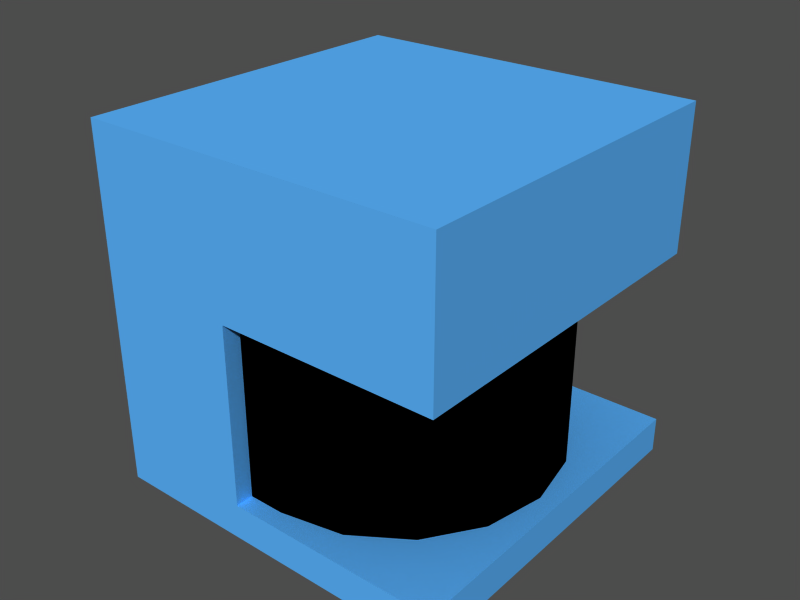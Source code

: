 # Source: sick.blend  (saved by Blender 2.65.0; exported with 4.5.12 LTS)
import bpy
from mathutils import Matrix  # noqa: F401  (used for matrix-valued properties, if any)

bpy.ops.wm.read_factory_settings(use_empty=True)
scene = bpy.context.scene
scene.name = 'Scene'

# ---- collections
col_collection_1 = bpy.data.collections.new('Collection 1'); scene.collection.children.link(col_collection_1)

# ---- materials (node trees are filled in below, after node groups)
mat_blue = bpy.data.materials.new('Blue')
mat_blue.alpha_threshold = 0.0
mat_blue.use_transparent_shadow = False
mat_blue.diffuse_color = (0.3348, 0.6721, 0.956, 1.0)
mat_blue.roughness = 0.5
mat_blue.line_color = (0.0, 0.0, 0.0, 1.0)
mat_black = bpy.data.materials.new('Black')
mat_black.alpha_threshold = 0.0
mat_black.use_transparent_shadow = False
mat_black.diffuse_color = (0.0, 0.0, 0.0, 1.0)
mat_black.roughness = 0.5
mat_black.line_color = (0.0, 0.0, 0.0, 1.0)
mat_raymat = bpy.data.materials.new('RayMat')
mat_raymat.alpha_threshold = 0.0
mat_raymat.use_transparent_shadow = False
mat_raymat.diffuse_color = (0.9099, 0.05395, 0.2974, 1.0)
mat_raymat.roughness = 0.5
mat_raymat.line_color = (0.0, 0.0, 0.0, 0.3)

# ---- material node trees

# ---- meshes
me_cube = bpy.data.meshes.new('Cube')
me_cube.from_pydata([(0.06364, 0.06364, -0.09), (0.08315, 0.03444, -0.09), (0.09, -3.934e-09, -0.09), (0.08315, -0.03444, -0.09), (0.06364, -0.06364, -0.09), (0.03444, -0.08315, -0.09), (1.359e-08, -0.09, -0.09), (5.865e-08, 0.09, -0.09), (0.03444, 0.08315, -0.09), (0.06364, 0.06364, 0.03), (0.08315, 0.03444, 0.03), (0.09, -1.162e-07, 0.03), (0.08315, -0.03444, 0.03), (0.06364, -0.06364, 0.03), (0.03444, -0.08315, 0.03), (-1.738e-07, -0.09, 0.03), (2.89e-07, 0.09, 0.03), (0.03444, 0.08315, 0.03), (-0.04, -0.09, -0.09), (-0.04, -0.09, 0.03), (-0.04, 0.09, -0.09), (-0.04, 0.09, 0.03), (0.1, 0.1, 0.02), (0.1, -0.1, 0.02), (-0.1, -0.1, 0.02), (-0.1, 0.1, 0.02), (0.1, 0.1, 0.1), (0.1, -0.1, 0.1), (-0.1, -0.1, 0.1), (-0.1, 0.1, 0.1), (-0.02, -0.1, 0.02), (-0.02, 0.1, 0.02), (-0.02, -0.1, 0.1), (-0.02, 0.1, 0.1), (-0.02, 0.1, -0.08), (-0.02, -0.1, -0.08), (-0.1, 0.1, -0.08), (-0.1, -0.1, -0.08), (-0.1, -0.1, -0.1), (-0.1, 0.1, -0.1), (-0.02, -0.1, -0.1), (-0.02, 0.1, -0.1), (0.1, 0.1, -0.1), (0.1, -0.1, -0.1), (0.1, -0.1, -0.08), (0.1, 0.1, -0.08)], [], [(0, 9, 10, 1), (1, 10, 11, 2), (2, 11, 12, 3), (3, 12, 13, 4), (4, 13, 14, 5), (5, 14, 15, 6), (7, 16, 17, 8), (9, 0, 8, 17), (6, 15, 19, 18), (16, 7, 20, 21), (22, 26, 27, 23), (24, 28, 29, 25), (31, 22, 23, 30), (26, 33, 32, 27), (33, 29, 28, 32), (27, 32, 30, 23), (32, 28, 24, 30), (22, 31, 33, 26), (31, 25, 29, 33), (31, 30, 35, 34), (25, 31, 34, 36), (30, 24, 37, 35), (24, 25, 36, 37), (37, 36, 39, 38), (35, 37, 38, 40), (36, 34, 41, 39), (40, 38, 39, 41), (40, 41, 42, 43), (41, 34, 45, 42), (35, 40, 43, 44), (34, 35, 44, 45), (45, 44, 43, 42)])
me_cube.polygons.foreach_set('use_smooth', [1, 1, 1, 1, 1, 1, 1, 1, 1, 1, 0, 0, 0, 0, 0, 0, 0, 0, 0, 0, 0, 0, 0, 0, 0, 0, 0, 0, 0, 0, 0, 0])
me_cube.polygons.foreach_set('material_index', [1, 1, 1, 1, 1, 1, 1, 1, 1, 1, 0, 0, 0, 0, 0, 0, 0, 0, 0, 0, 0, 0, 0, 0, 0, 0, 0, 0, 0, 0, 0, 0])
me_cube.materials.append(mat_blue)
me_cube.materials.append(mat_black)
me_cube.materials.append(mat_raymat)
me_cube.use_remesh_preserve_volume = False
me_cube.use_remesh_preserve_attributes = False
me_cube.use_mirror_vertex_groups = False
me_cube.update()

# ---- objects
ob_sickmesh = bpy.data.objects.new('SickMesh', me_cube)

# ---- transforms, parenting, visibility, modifiers, constraints
ob_sickmesh.location = (0.0, 0.0, 0.0)
ob_sickmesh.lock_rotations_4d = False
ob_sickmesh.empty_display_type = 'ARROWS'
ob_sickmesh.lineart.crease_threshold = 0.0

# ---- collection membership
col_collection_1.objects.link(ob_sickmesh)

# ---- scene / render settings (as saved in the file)
scene.frame_start = 1; scene.frame_end = 250; scene.frame_set(1)
scene.render.engine = 'BLENDER_EEVEE_NEXT'
scene.render.image_settings.file_format = 'JPEG'
scene.render.image_settings.color_mode = 'RGB'
scene.render.image_settings.compression = 90
scene.render.resolution_x = 800
scene.render.resolution_y = 600
scene.render.pixel_aspect_x = 100.0
scene.render.pixel_aspect_y = 100.0
scene.render.fps = 25
scene.render.dither_intensity = 0.0
scene.render.use_compositing = False
scene.render.use_sequencer = False
scene.render.bake_margin = 2
scene.render.bake_bias = 0.0
scene.render.use_stamp_time = False
scene.render.use_stamp_date = False
scene.render.use_stamp_frame = False
scene.render.use_stamp_camera = False
scene.render.use_stamp_scene = False
scene.render.use_stamp_filename = False
scene.render.use_stamp_render_time = False
scene.render.stamp_font_size = 0
scene.cycles.use_denoising = False
scene.cycles.samples = 10
scene.cycles.sampling_pattern = 'TABULATED_SOBOL'
scene.cycles.light_sampling_threshold = 0.0
scene.cycles.use_adaptive_sampling = False
scene.cycles.use_light_tree = False
scene.cycles.blur_glossy = 0.0
scene.cycles.volume_bounces = 1
scene.cycles.pixel_filter_type = 'GAUSSIAN'
scene.cycles.sample_clamp_indirect = 0.0
scene.view_settings.view_transform = 'Raw'
bpy.context.view_layer.update()

# ---- added for rendering (the .blend has no active camera and no usable light): camera, sun + grey world if the file has none
cam_auto = bpy.data.cameras.new('AutoCamera')
cam_auto.lens = 50.0
cam_auto.sensor_width = 36.0
cam_auto.clip_end = 1000.0
ob_auto_camera = bpy.data.objects.new('AutoCamera', cam_auto)
scene.collection.objects.link(ob_auto_camera)
ob_auto_camera.location = (0.320507, -0.384609, 0.256406)
ob_auto_camera.rotation_euler = (1.09748, -7.21219e-08, 0.694738)
scene.camera = ob_auto_camera
light_auto_sun = bpy.data.lights.new('AutoSun', 'SUN')
light_auto_sun.energy = 3.0
light_auto_sun.angle = 0.0523599
ob_auto_sun = bpy.data.objects.new('AutoSun', light_auto_sun)
scene.collection.objects.link(ob_auto_sun)
ob_auto_sun.rotation_euler = (0.872665, 0.174533, 0.523599)
if scene.world is None:
    world_auto = bpy.data.worlds.new('AutoWorld')
    world_auto.color = (0.3, 0.3, 0.3)
    scene.world = world_auto
bpy.context.view_layer.update()
